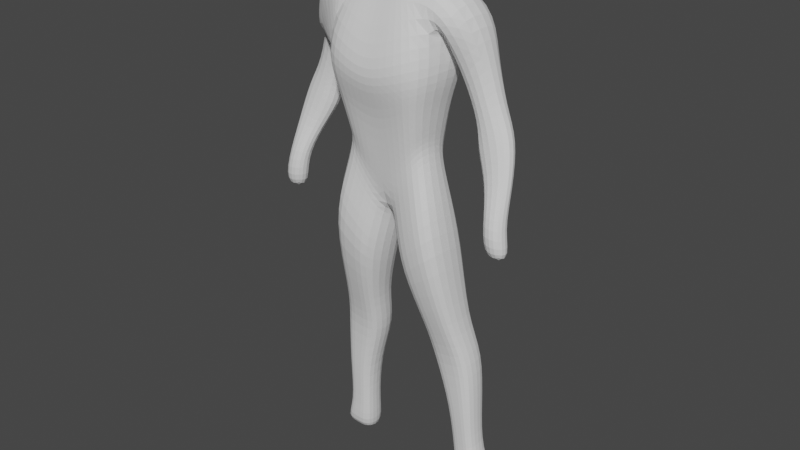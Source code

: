 # Source: HumanBase.blend  (saved by Blender 2.91.10; exported with 4.5.12 LTS)
import bpy
from mathutils import Matrix  # noqa: F401  (used for matrix-valued properties, if any)

bpy.ops.wm.read_factory_settings(use_empty=True)
scene = bpy.context.scene
scene.name = 'Scene'

# ---- collections
col_collection = bpy.data.collections.new('Collection'); scene.collection.children.link(col_collection)

# ---- world
world_world = bpy.data.worlds.new('World'); scene.world = world_world
world_world.use_nodes = True; world_world.node_tree.nodes.clear()
_N = world_world.node_tree.nodes; _L = world_world.node_tree.links
n0 = _N.new('ShaderNodeOutputWorld'); n0.name = 'World Output'; n0.location = (300, 300)
n1 = _N.new('ShaderNodeBackground'); n1.name = 'Background'; n1.location = (10, 300)
n1.inputs[0].default_value = (0.05088, 0.05088, 0.05088, 1.0)
_L.new(n1.outputs[0], n0.inputs[0])
n0.is_active_output = True
world_world.color = (0.05088, 0.05088, 0.05088)
world_world.use_sun_shadow = False
world_world.sun_shadow_jitter_overblur = 0.0

# ---- meshes
me_plane = bpy.data.meshes.new('Plane')
me_plane.from_pydata([(-0.2151, 0.3215, -0.07029), (0.0, -0.03089, -0.1231), (-0.1139, 1.18, -0.1253), (0.0, 1.174, -0.1253), (-0.348, -0.5702, -0.1407), (-0.1551, -0.5892, -0.1407), (-0.4164, -1.368, -0.189), (-0.2827, -1.387, -0.189), (-0.2873, 0.87, -0.1846), (0.0, 0.7593, -0.1385), (-0.4155, 1.027, -0.2044), (-0.3001, 0.8401, -0.1846), (-0.5249, 0.5792, -0.1443), (-0.4157, 0.442, -0.1177), (-0.648, 0.06552, 0.03038), (-0.5479, 0.08426, 0.03038), (-0.6877, -0.08108, 0.01519), (-0.5463, -0.08065, 0.01519), (-0.3251, -0.1282, -0.1231), (-0.07497, -0.3655, -0.1297), (-0.4116, -0.7725, -0.1978), (-0.1607, -0.8156, -0.1978), (-0.4141, -1.088, -0.189), (-0.2625, -1.073, -0.189), (-0.6082, 0.4466, -0.1177), (-0.415, 0.3649, -0.09495), (-0.6404, 0.2482, -0.02659), (-0.4971, 0.2283, -0.02659), (-0.4685, 0.8318, -0.1481), (-0.3307, 0.6581, -0.1367), (-0.3057, 0.7277, -0.1385), (0.0, 0.5816, -0.1187), (-0.4981, -1.589, -0.2418), (-0.288, -1.6, -0.2418), (-0.1108, 1.353, -0.1187), (0.0, 1.335, -0.1187), (-0.2151, 0.3673, 0.1245), (0.0, 0.006476, 0.115), (-0.1139, 1.187, 0.08862), (0.0, 1.181, 0.08862), (-0.348, -0.5922, 0.04466), (-0.1551, -0.6111, 0.04466), (-0.4164, -1.396, -0.06743), (-0.2827, -1.415, -0.06743), (-0.2873, 0.9101, 0.1798), (0.0, 0.7678, 0.2564), (-0.4155, 1.076, 0.1361), (-0.3001, 0.8912, 0.1666), (-0.5249, 0.6134, 0.01266), (-0.4157, 0.4914, 0.01646), (-0.648, 0.08071, 0.1418), (-0.5479, 0.09946, 0.1418), (-0.6877, -0.07729, 0.1266), (-0.5463, -0.07685, 0.1266), (-0.3251, -0.0886, 0.1941), (-0.07497, -0.3083, 0.1524), (-0.4116, -0.7747, -0.01908), (-0.1607, -0.8178, -0.01908), (-0.4141, -1.099, -0.03446), (-0.2625, -1.084, -0.03446), (-0.6082, 0.496, 0.01646), (-0.415, 0.3991, 0.03545), (-0.6404, 0.2824, 0.05444), (-0.4971, 0.2624, 0.05444), (-0.4685, 0.8356, 0.03165), (-0.3307, 0.6619, 0.01266), (-0.3057, 0.7252, 0.2051), (0.0, 0.6407, 0.2564), (-0.4981, -1.552, -0.05864), (-0.288, -1.563, -0.05864), (-0.1108, 1.274, 0.08862), (0.0, 1.255, 0.08862), (-0.1162, 0.1595, -0.1088), (-0.06153, 1.177, -0.1253), (-0.2593, -0.5789, -0.1407), (-0.3549, -1.376, -0.189), (-0.1552, 0.8191, -0.1634), (-0.2101, -0.2372, -0.1261), (-0.2963, -0.7923, -0.1978), (-0.3444, -1.081, -0.189), (-0.1652, 0.6606, -0.1294), (-0.4015, -1.594, -0.2418), (-0.05988, 1.344, -0.1187), (-0.1162, 0.2014, 0.1393), (-0.06153, 1.184, 0.08862), (-0.2593, -0.6009, 0.04466), (-0.3549, -1.405, -0.06743), (-0.1552, 0.8506, 0.2427), (-0.2101, -0.1896, 0.1749), (-0.2963, -0.7945, -0.01908), (-0.3444, -1.092, -0.03446), (-0.1652, 0.6923, 0.2564), (-0.4015, -1.557, -0.05864), (-0.05988, 1.265, 0.08862), (-0.2618, 0.5803, -0.1042), (0.0, 0.3881, -0.1008), (-0.2618, 0.5929, 0.1918), (0.0, 0.49, 0.1861), (-0.1438, 0.542, 0.2046), (-0.1438, 0.492, -0.1027), (-0.02822, -0.1568, -0.1256), (-0.2565, 0.1522, -0.09016), (-0.02822, -0.112, 0.1291), (-0.2565, 0.1957, 0.1507), (-0.1516, 0.05426, 0.1527), (-0.1516, 0.01018, -0.1153), (-0.2337, 0.4247, -0.08381), (-0.2337, 0.4572, 0.1514), (-0.1272, 0.292, -0.1064), (0.0, 0.1361, -0.1142), (0.0, 0.1992, 0.1434), (-0.1272, 0.3372, 0.1653)], [], [(76, 73, 3, 9), (77, 74, 4, 18), (79, 75, 6, 22), (80, 76, 9, 31), (8, 11, 10, 2), (29, 13, 12, 28), (27, 15, 14, 26), (15, 17, 16, 14), (105, 77, 18, 101), (74, 78, 20, 4), (78, 79, 22, 20), (13, 25, 24, 12), (25, 27, 26, 24), (11, 29, 28, 10), (99, 80, 31, 95), (75, 81, 32, 6), (73, 82, 35, 3), (87, 45, 39, 84), (88, 54, 40, 85), (90, 58, 42, 86), (91, 67, 45, 87), (44, 38, 46, 47), (65, 64, 48, 49), (63, 62, 50, 51), (51, 50, 52, 53), (104, 103, 54, 88), (85, 40, 56, 89), (89, 56, 58, 90), (49, 48, 60, 61), (61, 60, 62, 63), (47, 46, 64, 65), (98, 97, 67, 91), (86, 42, 68, 92), (84, 39, 71, 93), (24, 26, 62, 60), (17, 15, 51, 53), (34, 2, 38, 70), (15, 27, 63, 51), (101, 18, 54, 103), (5, 19, 55, 41), (10, 28, 64, 46), (106, 0, 36, 107), (2, 10, 46, 38), (13, 29, 65, 49), (4, 20, 56, 40), (11, 8, 44, 47), (23, 21, 57, 59), (8, 30, 66, 44), (28, 12, 48, 64), (20, 22, 58, 56), (29, 11, 47, 65), (18, 4, 40, 54), (7, 23, 59, 43), (81, 33, 69, 92), (100, 1, 37, 102), (26, 14, 50, 62), (6, 32, 68, 42), (12, 24, 60, 48), (25, 13, 49, 61), (33, 7, 43, 69), (22, 6, 42, 58), (27, 25, 61, 63), (16, 17, 53, 52), (82, 34, 70, 93), (21, 5, 41, 57), (14, 16, 52, 50), (35, 82, 93, 71), (32, 81, 92, 68), (38, 84, 93, 70), (43, 86, 92, 69), (96, 98, 91, 66), (57, 89, 90, 59), (41, 85, 89, 57), (102, 104, 88, 55), (66, 91, 87, 44), (59, 90, 86, 43), (55, 88, 85, 41), (44, 87, 84, 38), (2, 34, 82, 73), (7, 33, 81, 75), (94, 30, 80, 99), (21, 23, 79, 78), (5, 21, 78, 74), (100, 19, 77, 105), (30, 8, 76, 80), (23, 7, 75, 79), (19, 5, 74, 77), (8, 2, 73, 76), (106, 94, 99, 108), (107, 111, 98, 96), (30, 94, 96, 66), (111, 110, 97, 98), (108, 99, 95, 109), (1, 100, 105, 72), (37, 83, 104, 102), (19, 100, 102, 55), (0, 101, 103, 36), (83, 36, 103, 104), (72, 105, 101, 0), (72, 108, 109, 1), (83, 37, 110, 111), (36, 83, 111, 107), (0, 106, 108, 72), (94, 106, 107, 96)])
_uv = me_plane.uv_layers.new(name='UVMap')
_uv.uv.foreach_set('vector', [0.4597, 0.6896, 0.4597, 1.0, 1.0, 1.0, 1.0, 0.6896, 0.4597, 0.0, 0.4597, 0.0, 0.0, 0.0, 0.0, 0.0, 0.4597, 0.0, 0.4597, 0.0, 0.0, 0.0, 0.0, 0.0, 0.4597, 0.5669, 0.4597, 0.6896, 1.0, 0.6896, 1.0, 0.5669, 0.0, 0.6896, 0.0, 0.6896, 0.0, 1.0, 0.0, 1.0, 0.0, 0.6896, 0.0, 0.6896, 0.0, 1.0, 0.0, 1.0, 0.0, 0.6896, 0.0, 0.6896, 0.0, 1.0, 0.0, 1.0, 0.0, 0.6896, 0.0, 0.6896, 0.0, 1.0, 0.0, 1.0, 0.4597, 0.0, 0.4597, 0.0, 0.0, 0.0, 0.0, 0.0, 0.4597, 0.0, 0.4597, 0.0, 0.0, 0.0, 0.0, 0.0, 0.4597, 0.0, 0.4597, 0.0, 0.0, 0.0, 0.0, 0.0, 0.0, 0.6896, 0.0, 0.6896, 0.0, 1.0, 0.0, 1.0, 0.0, 0.6896, 0.0, 0.6896, 0.0, 1.0, 0.0, 1.0, 0.0, 0.6896, 0.0, 0.6896, 0.0, 1.0, 0.0, 1.0, 0.4597, 0.3709, 0.4597, 0.5669, 1.0, 0.5669, 1.0, 0.3709, 0.4597, 0.0, 0.4597, 0.0, 0.0, 0.0, 0.0, 0.0, 0.4597, 1.0, 0.4597, 1.0, 1.0, 1.0, 1.0, 1.0, 0.4597, 0.6896, 1.0, 0.6896, 1.0, 1.0, 0.4597, 1.0, 0.4597, 0.0, 0.0, 0.0, 0.0, 0.0, 0.4597, 0.0, 0.4597, 0.0, 0.0, 0.0, 0.0, 0.0, 0.4597, 0.0, 0.4597, 0.5669, 1.0, 0.5669, 1.0, 0.6896, 0.4597, 0.6896, 0.0, 0.6896, 0.0, 1.0, 0.0, 1.0, 0.0, 0.6896, 0.0, 0.6896, 0.0, 1.0, 0.0, 1.0, 0.0, 0.6896, 0.0, 0.6896, 0.0, 1.0, 0.0, 1.0, 0.0, 0.6896, 0.0, 0.6896, 0.0, 1.0, 0.0, 1.0, 0.0, 0.6896, 0.4597, 0.0, 0.0, 0.0, 0.0, 0.0, 0.4597, 0.0, 0.4597, 0.0, 0.0, 0.0, 0.0, 0.0, 0.4597, 0.0, 0.4597, 0.0, 0.0, 0.0, 0.0, 0.0, 0.4597, 0.0, 0.0, 0.6896, 0.0, 1.0, 0.0, 1.0, 0.0, 0.6896, 0.0, 0.6896, 0.0, 1.0, 0.0, 1.0, 0.0, 0.6896, 0.0, 0.6896, 0.0, 1.0, 0.0, 1.0, 0.0, 0.6896, 0.4597, 0.3709, 1.0, 0.3709, 1.0, 0.5669, 0.4597, 0.5669, 0.4597, 0.0, 0.0, 0.0, 0.0, 0.0, 0.4597, 0.0, 0.4597, 1.0, 1.0, 1.0, 1.0, 1.0, 0.4597, 1.0, 0.0, 1.0, 0.0, 1.0, 0.0, 1.0, 0.0, 1.0, 0.0, 0.6896, 0.0, 0.6896, 0.0, 0.6896, 0.0, 0.6896, 0.0, 1.0, 0.0, 1.0, 0.0, 1.0, 0.0, 1.0, 0.0, 0.6896, 0.0, 0.6896, 0.0, 0.6896, 0.0, 0.6896, 0.0, 0.0, 0.0, 0.0, 0.0, 0.0, 0.0, 0.0, 1.0, 0.0, 1.0, 0.0, 1.0, 0.0, 1.0, 0.0, 0.0, 1.0, 0.0, 1.0, 0.0, 1.0, 0.0, 1.0, 0.0, 0.1478, 0.0, 0.0, 0.0, 0.0, 0.0, 0.1478, 0.0, 1.0, 0.0, 1.0, 0.0, 1.0, 0.0, 1.0, 0.0, 0.6896, 0.0, 0.6896, 0.0, 0.6896, 0.0, 0.6896, 0.0, 0.0, 0.0, 0.0, 0.0, 0.0, 0.0, 0.0, 0.0, 0.6896, 0.0, 0.6896, 0.0, 0.6896, 0.0, 0.6896, 1.0, 0.0, 1.0, 0.0, 1.0, 0.0, 1.0, 0.0, 0.0, 0.6896, 0.0, 0.5669, 0.0, 0.5669, 0.0, 0.6896, 0.0, 1.0, 0.0, 1.0, 0.0, 1.0, 0.0, 1.0, 0.0, 0.0, 0.0, 0.0, 0.0, 0.0, 0.0, 0.0, 0.0, 0.6896, 0.0, 0.6896, 0.0, 0.6896, 0.0, 0.6896, 0.0, 0.0, 0.0, 0.0, 0.0, 0.0, 0.0, 0.0, 1.0, 0.0, 1.0, 0.0, 1.0, 0.0, 1.0, 0.0, 0.4597, 0.0, 1.0, 0.0, 1.0, 0.0, 0.4597, 0.0, 1.0, 0.0, 1.0, 0.0, 1.0, 0.0, 1.0, 0.0, 0.0, 1.0, 0.0, 1.0, 0.0, 1.0, 0.0, 1.0, 0.0, 0.0, 0.0, 0.0, 0.0, 0.0, 0.0, 0.0, 0.0, 1.0, 0.0, 1.0, 0.0, 1.0, 0.0, 1.0, 0.0, 0.6896, 0.0, 0.6896, 0.0, 0.6896, 0.0, 0.6896, 1.0, 0.0, 1.0, 0.0, 1.0, 0.0, 1.0, 0.0, 0.0, 0.0, 0.0, 0.0, 0.0, 0.0, 0.0, 0.0, 0.0, 0.6896, 0.0, 0.6896, 0.0, 0.6896, 0.0, 0.6896, 0.0, 1.0, 0.0, 0.6896, 0.0, 0.6896, 0.0, 1.0, 0.4597, 1.0, 0.0, 1.0, 0.0, 1.0, 0.4597, 1.0, 1.0, 0.0, 1.0, 0.0, 1.0, 0.0, 1.0, 0.0, 0.0, 1.0, 0.0, 1.0, 0.0, 1.0, 0.0, 1.0, 1.0, 1.0, 0.4597, 1.0, 0.4597, 1.0, 1.0, 1.0, 0.0, 0.0, 0.4597, 0.0, 0.4597, 0.0, 0.0, 0.0, 0.0, 1.0, 0.4597, 1.0, 0.4597, 1.0, 0.0, 1.0, 1.0, 0.0, 0.4597, 0.0, 0.4597, 0.0, 1.0, 0.0, 0.0, 0.3709, 0.4597, 0.3709, 0.4597, 0.5669, 0.0, 0.5669, 1.0, 0.0, 0.4597, 0.0, 0.4597, 0.0, 1.0, 0.0, 1.0, 0.0, 0.4597, 0.0, 0.4597, 0.0, 1.0, 0.0, 1.0, 0.0, 0.4597, 0.0, 0.4597, 0.0, 1.0, 0.0, 0.0, 0.5669, 0.4597, 0.5669, 0.4597, 0.6896, 0.0, 0.6896, 1.0, 0.0, 0.4597, 0.0, 0.4597, 0.0, 1.0, 0.0, 1.0, 0.0, 0.4597, 0.0, 0.4597, 0.0, 1.0, 0.0, 0.0, 0.6896, 0.4597, 0.6896, 0.4597, 1.0, 0.0, 1.0, 0.0, 1.0, 0.0, 1.0, 0.4597, 1.0, 0.4597, 1.0, 1.0, 0.0, 1.0, 0.0, 0.4597, 0.0, 0.4597, 0.0, 0.0, 0.3709, 0.0, 0.5669, 0.4597, 0.5669, 0.4597, 0.3709, 1.0, 0.0, 1.0, 0.0, 0.4597, 0.0, 0.4597, 0.0, 1.0, 0.0, 1.0, 0.0, 0.4597, 0.0, 0.4597, 0.0, 1.0, 0.0, 1.0, 0.0, 0.4597, 0.0, 0.4597, 0.0, 0.0, 0.5669, 0.0, 0.6896, 0.4597, 0.6896, 0.4597, 0.5669, 1.0, 0.0, 1.0, 0.0, 0.4597, 0.0, 0.4597, 0.0, 1.0, 0.0, 1.0, 0.0, 0.4597, 0.0, 0.4597, 0.0, 0.0, 0.6896, 0.0, 1.0, 0.4597, 1.0, 0.4597, 0.6896, 0.0, 0.1478, 0.0, 0.3709, 0.4597, 0.3709, 0.4597, 0.1478, 0.0, 0.1478, 0.4597, 0.1478, 0.4597, 0.3709, 0.0, 0.3709, 0.0, 0.5669, 0.0, 0.3709, 0.0, 0.3709, 0.0, 0.5669, 0.4597, 0.1478, 1.0, 0.1478, 1.0, 0.3709, 0.4597, 0.3709, 0.4597, 0.1478, 0.4597, 0.3709, 1.0, 0.3709, 1.0, 0.1478, 1.0, 0.0, 1.0, 0.0, 0.4597, 0.0, 0.4597, 0.0, 1.0, 0.0, 0.4597, 0.0, 0.4597, 0.0, 1.0, 0.0, 1.0, 0.0, 1.0, 0.0, 1.0, 0.0, 1.0, 0.0, 0.0, 0.0, 0.0, 0.0, 0.0, 0.0, 0.0, 0.0, 0.4597, 0.0, 0.0, 0.0, 0.0, 0.0, 0.4597, 0.0, 0.4597, 0.0, 0.4597, 0.0, 0.0, 0.0, 0.0, 0.0, 0.4597, 0.0, 0.4597, 0.1478, 1.0, 0.1478, 1.0, 0.0, 0.4597, 0.0, 1.0, 0.0, 1.0, 0.1478, 0.4597, 0.1478, 0.0, 0.0, 0.4597, 0.0, 0.4597, 0.1478, 0.0, 0.1478, 0.0, 0.0, 0.0, 0.1478, 0.4597, 0.1478, 0.4597, 0.0, 0.0, 0.3709, 0.0, 0.1478, 0.0, 0.1478, 0.0, 0.3709])
_ca = me_plane.color_attributes.new('Col', 'BYTE_COLOR', 'CORNER')
_ca.data.foreach_set('color', [1.0, 1.0, 1.0, 1.0, 1.0, 1.0, 1.0, 1.0, 1.0, 1.0, 1.0, 1.0, 1.0, 1.0, 1.0, 1.0, 1.0, 1.0, 1.0, 1.0, 1.0, 1.0, 1.0, 1.0, 1.0, 1.0, 1.0, 1.0, 1.0, 1.0, 1.0, 1.0, 1.0, 1.0, 1.0, 1.0, 1.0, 1.0, 1.0, 1.0, 1.0, 1.0, 1.0, 1.0, 1.0, 1.0, 1.0, 1.0, 1.0, 1.0, 1.0, 1.0, 1.0, 1.0, 1.0, 1.0, 1.0, 1.0, 1.0, 1.0, 1.0, 1.0, 1.0, 1.0, 1.0, 1.0, 1.0, 1.0, 1.0, 1.0, 1.0, 1.0, 1.0, 1.0, 1.0, 1.0, 1.0, 1.0, 1.0, 1.0, 1.0, 1.0, 1.0, 1.0, 1.0, 1.0, 1.0, 1.0, 1.0, 1.0, 1.0, 1.0, 1.0, 1.0, 1.0, 1.0, 1.0, 1.0, 1.0, 1.0, 1.0, 1.0, 1.0, 1.0, 1.0, 1.0, 1.0, 1.0, 1.0, 1.0, 1.0, 1.0, 1.0, 1.0, 1.0, 1.0, 1.0, 1.0, 1.0, 1.0, 1.0, 1.0, 1.0, 1.0, 1.0, 1.0, 1.0, 1.0, 1.0, 1.0, 1.0, 1.0, 1.0, 1.0, 1.0, 1.0, 1.0, 1.0, 1.0, 1.0, 1.0, 1.0, 1.0, 1.0, 1.0, 1.0, 1.0, 1.0, 1.0, 1.0, 1.0, 1.0, 1.0, 1.0, 1.0, 1.0, 1.0, 1.0, 1.0, 1.0, 1.0, 1.0, 1.0, 1.0, 1.0, 1.0, 1.0, 1.0, 1.0, 1.0, 1.0, 1.0, 1.0, 1.0, 1.0, 1.0, 1.0, 1.0, 1.0, 1.0, 1.0, 1.0, 1.0, 1.0, 1.0, 1.0, 1.0, 1.0, 1.0, 1.0, 1.0, 1.0, 1.0, 1.0, 1.0, 1.0, 1.0, 1.0, 1.0, 1.0, 1.0, 1.0, 1.0, 1.0, 1.0, 1.0, 1.0, 1.0, 1.0, 1.0, 1.0, 1.0, 1.0, 1.0, 1.0, 1.0, 1.0, 1.0, 1.0, 1.0, 1.0, 1.0, 1.0, 1.0, 1.0, 1.0, 1.0, 1.0, 1.0, 1.0, 1.0, 1.0, 1.0, 1.0, 1.0, 1.0, 1.0, 1.0, 1.0, 1.0, 1.0, 1.0, 1.0, 1.0, 1.0, 1.0, 1.0, 1.0, 1.0, 1.0, 1.0, 1.0, 1.0, 1.0, 1.0, 1.0, 1.0, 1.0, 1.0, 1.0, 1.0, 1.0, 1.0, 1.0, 1.0, 1.0, 1.0, 1.0, 1.0, 1.0, 1.0, 1.0, 1.0, 1.0, 1.0, 1.0, 1.0, 1.0, 1.0, 1.0, 1.0, 1.0, 1.0, 1.0, 1.0, 1.0, 1.0, 1.0, 1.0, 1.0, 1.0, 1.0, 1.0, 1.0, 1.0, 1.0, 1.0, 1.0, 1.0, 1.0, 1.0, 1.0, 1.0, 1.0, 1.0, 1.0, 1.0, 1.0, 1.0, 1.0, 1.0, 1.0, 1.0, 1.0, 1.0, 1.0, 1.0, 1.0, 1.0, 1.0, 1.0, 1.0, 1.0, 1.0, 1.0, 1.0, 1.0, 1.0, 1.0, 1.0, 1.0, 1.0, 1.0, 1.0, 1.0, 1.0, 1.0, 1.0, 1.0, 1.0, 1.0, 1.0, 1.0, 1.0, 1.0, 1.0, 1.0, 1.0, 1.0, 1.0, 1.0, 1.0, 1.0, 1.0, 1.0, 1.0, 1.0, 1.0, 1.0, 1.0, 1.0, 1.0, 1.0, 1.0, 1.0, 1.0, 1.0, 1.0, 1.0, 1.0, 1.0, 1.0, 1.0, 1.0, 1.0, 1.0, 1.0, 1.0, 1.0, 1.0, 1.0, 1.0, 1.0, 1.0, 1.0, 1.0, 1.0, 1.0, 1.0, 1.0, 1.0, 1.0, 1.0, 1.0, 1.0, 1.0, 1.0, 1.0, 1.0, 1.0, 1.0, 1.0, 1.0, 1.0, 1.0, 1.0, 1.0, 1.0, 1.0, 1.0, 1.0, 1.0, 1.0, 1.0, 1.0, 1.0, 1.0, 1.0, 1.0, 1.0, 1.0, 1.0, 1.0, 1.0, 1.0, 1.0, 1.0, 1.0, 1.0, 1.0, 1.0, 1.0, 1.0, 1.0, 1.0, 1.0, 1.0, 1.0, 1.0, 1.0, 1.0, 1.0, 1.0, 1.0, 1.0, 1.0, 1.0, 1.0, 1.0, 1.0, 1.0, 1.0, 1.0, 1.0, 1.0, 1.0, 1.0, 1.0, 1.0, 1.0, 1.0, 1.0, 1.0, 1.0, 1.0, 1.0, 1.0, 1.0, 1.0, 1.0, 1.0, 1.0, 1.0, 1.0, 1.0, 1.0, 1.0, 1.0, 1.0, 1.0, 1.0, 1.0, 1.0, 1.0, 1.0, 1.0, 1.0, 1.0, 1.0, 1.0, 1.0, 1.0, 1.0, 1.0, 1.0, 1.0, 1.0, 1.0, 1.0, 1.0, 1.0, 1.0, 1.0, 1.0, 1.0, 1.0, 1.0, 1.0, 1.0, 1.0, 1.0, 1.0, 1.0, 1.0, 1.0, 1.0, 1.0, 1.0, 1.0, 1.0, 1.0, 1.0, 1.0, 1.0, 1.0, 1.0, 1.0, 1.0, 1.0, 1.0, 1.0, 1.0, 1.0, 1.0, 1.0, 1.0, 1.0, 1.0, 1.0, 1.0, 1.0, 1.0, 1.0, 1.0, 1.0, 1.0, 1.0, 1.0, 1.0, 1.0, 1.0, 1.0, 1.0, 1.0, 1.0, 1.0, 1.0, 1.0, 1.0, 1.0, 1.0, 1.0, 1.0, 1.0, 1.0, 1.0, 1.0, 1.0, 1.0, 1.0, 1.0, 1.0, 1.0, 1.0, 1.0, 1.0, 1.0, 1.0, 1.0, 1.0, 1.0, 1.0, 1.0, 1.0, 1.0, 1.0, 1.0, 1.0, 1.0, 1.0, 1.0, 1.0, 1.0, 1.0, 1.0, 1.0, 1.0, 1.0, 1.0, 1.0, 1.0, 1.0, 1.0, 1.0, 1.0, 1.0, 1.0, 1.0, 1.0, 1.0, 1.0, 1.0, 1.0, 1.0, 1.0, 1.0, 1.0, 1.0, 1.0, 1.0, 1.0, 1.0, 1.0, 1.0, 1.0, 1.0, 1.0, 1.0, 1.0, 1.0, 1.0, 1.0, 1.0, 1.0, 1.0, 1.0, 1.0, 1.0, 1.0, 1.0, 1.0, 1.0, 1.0, 1.0, 1.0, 1.0, 1.0, 1.0, 1.0, 1.0, 1.0, 1.0, 1.0, 1.0, 1.0, 1.0, 1.0, 1.0, 1.0, 1.0, 1.0, 1.0, 1.0, 1.0, 1.0, 1.0, 1.0, 1.0, 1.0, 1.0, 1.0, 1.0, 1.0, 1.0, 1.0, 1.0, 1.0, 1.0, 1.0, 1.0, 1.0, 1.0, 1.0, 1.0, 1.0, 1.0, 1.0, 1.0, 1.0, 1.0, 1.0, 1.0, 1.0, 1.0, 1.0, 1.0, 1.0, 1.0, 1.0, 1.0, 1.0, 1.0, 1.0, 1.0, 1.0, 1.0, 1.0, 1.0, 1.0, 1.0, 1.0, 1.0, 1.0, 1.0, 1.0, 1.0, 1.0, 1.0, 1.0, 1.0, 1.0, 1.0, 1.0, 1.0, 1.0, 1.0, 1.0, 1.0, 1.0, 1.0, 1.0, 1.0, 1.0, 1.0, 1.0, 1.0, 1.0, 1.0, 1.0, 1.0, 1.0, 1.0, 1.0, 1.0, 1.0, 1.0, 1.0, 1.0, 1.0, 1.0, 1.0, 1.0, 1.0, 1.0, 1.0, 1.0, 1.0, 1.0, 1.0, 1.0, 1.0, 1.0, 1.0, 1.0, 1.0, 1.0, 1.0, 1.0, 1.0, 1.0, 1.0, 1.0, 1.0, 1.0, 1.0, 1.0, 1.0, 1.0, 1.0, 1.0, 1.0, 1.0, 1.0, 1.0, 1.0, 1.0, 1.0, 1.0, 1.0, 1.0, 1.0, 1.0, 1.0, 1.0, 1.0, 1.0, 1.0, 1.0, 1.0, 1.0, 1.0, 1.0, 1.0, 1.0, 1.0, 1.0, 1.0, 1.0, 1.0, 1.0, 1.0, 1.0, 1.0, 1.0, 1.0, 1.0, 1.0, 1.0, 1.0, 1.0, 1.0, 1.0, 1.0, 1.0, 1.0, 1.0, 1.0, 1.0, 1.0, 1.0, 1.0, 1.0, 1.0, 1.0, 1.0, 1.0, 1.0, 1.0, 1.0, 1.0, 1.0, 1.0, 1.0, 1.0, 1.0, 1.0, 1.0, 1.0, 1.0, 1.0, 1.0, 1.0, 1.0, 1.0, 1.0, 1.0, 1.0, 1.0, 1.0, 1.0, 1.0, 1.0, 1.0, 1.0, 1.0, 1.0, 1.0, 1.0, 1.0, 1.0, 1.0, 1.0, 1.0, 1.0, 1.0, 1.0, 1.0, 1.0, 1.0, 1.0, 1.0, 1.0, 1.0, 1.0, 1.0, 1.0, 1.0, 1.0, 1.0, 1.0, 1.0, 1.0, 1.0, 1.0, 1.0, 1.0, 1.0, 1.0, 1.0, 1.0, 1.0, 1.0, 1.0, 1.0, 1.0, 1.0, 1.0, 1.0, 1.0, 1.0, 1.0, 1.0, 1.0, 1.0, 1.0, 1.0, 1.0, 1.0, 1.0, 1.0, 1.0, 1.0, 1.0, 1.0, 1.0, 1.0, 1.0, 1.0, 1.0, 1.0, 1.0, 1.0, 1.0, 1.0, 1.0, 1.0, 1.0, 1.0, 1.0, 1.0, 1.0, 1.0, 1.0, 1.0, 1.0, 1.0, 1.0, 1.0, 1.0, 1.0, 1.0, 1.0, 1.0, 1.0, 1.0, 1.0, 1.0, 1.0, 1.0, 1.0, 1.0, 1.0, 1.0, 1.0, 1.0, 1.0, 1.0, 1.0, 1.0, 1.0, 1.0, 1.0, 1.0, 1.0, 1.0, 1.0, 1.0, 1.0, 1.0, 1.0, 1.0, 1.0, 1.0, 1.0, 1.0, 1.0, 1.0, 1.0, 1.0, 1.0, 1.0, 1.0, 1.0, 1.0, 1.0, 1.0, 1.0, 1.0, 1.0, 1.0, 1.0, 1.0, 1.0, 1.0, 1.0, 1.0, 1.0, 1.0, 1.0, 1.0, 1.0, 1.0, 1.0, 1.0, 1.0, 1.0, 1.0, 1.0, 1.0, 1.0, 1.0, 1.0, 1.0, 1.0, 1.0, 1.0, 1.0, 1.0, 1.0, 1.0, 1.0, 1.0, 1.0, 1.0, 1.0, 1.0, 1.0, 1.0, 1.0, 1.0, 1.0, 1.0, 1.0, 1.0, 1.0, 1.0, 1.0, 1.0, 1.0, 1.0, 1.0, 1.0, 1.0, 1.0, 1.0, 1.0, 1.0, 1.0, 1.0, 1.0, 1.0, 1.0, 1.0, 1.0, 1.0, 1.0, 1.0, 1.0, 1.0, 1.0, 1.0, 1.0, 1.0, 1.0, 1.0, 1.0, 1.0, 1.0, 1.0, 1.0, 1.0, 1.0, 1.0, 1.0, 1.0, 1.0, 1.0, 1.0, 1.0, 1.0, 1.0, 1.0, 1.0, 1.0, 1.0, 1.0, 1.0, 1.0, 1.0, 1.0, 1.0, 1.0, 1.0, 1.0, 1.0, 1.0, 1.0, 1.0, 1.0, 1.0, 1.0, 1.0, 1.0, 1.0, 1.0, 1.0, 1.0, 1.0, 1.0, 1.0, 1.0, 1.0, 1.0, 1.0, 1.0, 1.0, 1.0, 1.0, 1.0, 1.0, 1.0, 1.0, 1.0, 1.0, 1.0, 1.0, 1.0, 1.0, 1.0, 1.0, 1.0, 1.0, 1.0, 1.0, 1.0, 1.0, 1.0, 1.0, 1.0, 1.0, 1.0, 1.0, 1.0, 1.0, 1.0, 1.0, 1.0, 1.0, 1.0, 1.0, 1.0, 1.0, 1.0, 1.0, 1.0, 1.0, 1.0, 1.0, 1.0, 1.0, 1.0, 1.0, 1.0, 1.0, 1.0, 1.0, 1.0, 1.0, 1.0, 1.0, 1.0, 1.0, 1.0, 1.0, 1.0, 1.0, 1.0, 1.0, 1.0, 1.0, 1.0, 1.0, 1.0, 1.0, 1.0, 1.0, 1.0, 1.0, 1.0, 1.0, 1.0, 1.0, 1.0, 1.0, 1.0, 1.0, 1.0, 1.0, 1.0, 1.0, 1.0, 1.0, 1.0, 1.0, 1.0, 1.0, 1.0, 1.0, 1.0, 1.0, 1.0, 1.0, 1.0, 1.0, 1.0, 1.0, 1.0, 1.0, 1.0, 1.0, 1.0, 1.0, 1.0, 1.0, 1.0, 1.0, 1.0, 1.0, 1.0, 1.0, 1.0, 1.0, 1.0, 1.0, 1.0, 1.0, 1.0, 1.0, 1.0, 1.0, 1.0, 1.0, 1.0, 1.0, 1.0, 1.0, 1.0, 1.0, 1.0, 1.0, 1.0, 1.0, 1.0, 1.0, 1.0, 1.0, 1.0, 1.0, 1.0, 1.0, 1.0, 1.0, 1.0, 1.0, 1.0, 1.0, 1.0, 1.0, 1.0, 1.0, 1.0, 1.0, 1.0, 1.0, 1.0, 1.0, 1.0, 1.0, 1.0, 1.0, 1.0, 1.0, 1.0, 1.0, 1.0, 1.0, 1.0, 1.0, 1.0, 1.0, 1.0, 1.0, 1.0, 1.0, 1.0, 1.0, 1.0, 1.0, 1.0, 1.0, 1.0, 1.0, 1.0, 1.0, 1.0, 1.0, 1.0, 1.0, 1.0, 1.0, 1.0, 1.0, 1.0, 1.0, 1.0, 1.0, 1.0, 1.0, 1.0, 1.0, 1.0, 1.0, 1.0, 1.0, 1.0, 1.0, 1.0, 1.0, 1.0, 1.0, 1.0, 1.0, 1.0, 1.0, 1.0, 1.0, 1.0, 1.0, 1.0, 1.0, 1.0, 1.0, 1.0, 1.0, 1.0, 1.0, 1.0, 1.0, 1.0, 1.0, 1.0, 1.0, 1.0, 1.0, 1.0, 1.0, 1.0, 1.0, 1.0, 1.0, 1.0, 1.0, 1.0, 1.0, 1.0, 1.0, 1.0, 1.0, 1.0, 1.0, 1.0, 1.0, 1.0, 1.0, 1.0, 1.0, 1.0, 1.0, 1.0, 1.0, 1.0, 1.0, 1.0, 1.0, 1.0, 1.0, 1.0, 1.0, 1.0, 1.0, 1.0, 1.0, 1.0, 1.0, 1.0, 1.0, 1.0, 1.0, 1.0, 1.0, 1.0, 1.0, 1.0, 1.0, 1.0, 1.0, 1.0, 1.0, 1.0, 1.0, 1.0, 1.0, 1.0, 1.0, 1.0, 1.0, 1.0, 1.0, 1.0, 1.0, 1.0, 1.0, 1.0, 1.0, 1.0, 1.0, 1.0, 1.0, 1.0, 1.0, 1.0, 1.0, 1.0, 1.0, 1.0, 1.0, 1.0, 1.0, 1.0, 1.0, 1.0, 1.0, 1.0, 1.0, 1.0, 1.0, 1.0, 1.0, 1.0, 1.0, 1.0, 1.0, 1.0, 1.0, 1.0, 1.0, 1.0, 1.0, 1.0, 1.0, 1.0, 1.0, 1.0, 1.0, 1.0, 1.0, 1.0, 1.0, 1.0, 1.0, 1.0, 1.0, 1.0, 1.0, 1.0, 1.0, 1.0, 1.0, 1.0, 1.0, 1.0, 1.0, 1.0, 1.0, 1.0, 1.0, 1.0, 1.0, 1.0, 1.0, 1.0, 1.0, 1.0, 1.0, 1.0, 1.0, 1.0, 1.0, 1.0, 1.0, 1.0, 1.0, 1.0, 1.0, 1.0, 1.0, 1.0, 1.0, 1.0, 1.0, 1.0, 1.0, 1.0, 1.0, 1.0, 1.0, 1.0, 1.0, 1.0, 1.0, 1.0, 1.0, 1.0, 1.0, 1.0, 1.0, 1.0, 1.0, 1.0, 1.0, 1.0, 1.0, 1.0, 1.0, 1.0, 1.0, 1.0, 1.0, 1.0, 1.0, 1.0, 1.0, 1.0, 1.0, 1.0, 1.0, 1.0, 1.0, 1.0, 1.0, 1.0, 1.0, 1.0, 1.0, 1.0, 1.0, 1.0, 1.0, 1.0, 1.0, 1.0, 1.0, 1.0, 1.0, 1.0, 1.0, 1.0, 1.0, 1.0, 1.0, 1.0, 1.0, 1.0, 1.0, 1.0, 1.0, 1.0, 1.0, 1.0, 1.0, 1.0, 1.0, 1.0, 1.0, 1.0, 1.0, 1.0, 1.0, 1.0, 1.0, 1.0, 1.0, 1.0, 1.0, 1.0, 1.0, 1.0, 1.0, 1.0, 1.0, 1.0, 1.0, 1.0, 1.0, 1.0, 1.0, 1.0, 1.0, 1.0, 1.0, 1.0, 1.0, 1.0, 1.0, 1.0, 1.0, 1.0, 1.0, 1.0, 1.0, 1.0, 1.0, 1.0, 1.0, 1.0, 1.0, 1.0, 1.0, 1.0, 1.0, 1.0, 1.0, 1.0, 1.0, 1.0, 1.0, 1.0, 1.0, 1.0, 1.0, 1.0, 1.0, 1.0, 1.0, 1.0, 1.0, 1.0, 1.0, 1.0, 1.0, 1.0, 1.0, 1.0, 1.0])
me_plane.use_remesh_fix_poles = True
me_plane.use_remesh_preserve_attributes = False
me_plane.use_mirror_vertex_groups = False
me_plane.update()
me_icosphere = bpy.data.meshes.new('Icosphere')
me_icosphere.from_pydata([(-0.2437, -0.7009, -1.502), (-0.8019, -1.032, -1.299), (-1.147, -0.1221, -1.234), (-0.9367, 0.7598, -1.396), (-0.2437, 0.4139, -1.562), (0.2764, -0.8506, 0.4472), (-0.7236, -0.5257, 0.4472), (-0.7236, 0.5257, 0.4472), (0.2764, 0.8506, 0.4472), (0.8944, 0.0, 0.4472), (0.0, 0.0, 1.0), (-0.5177, -0.9978, -1.439), (-0.1896, -0.1478, -1.593), (-1.049, -0.6577, -1.281), (-1.15, 0.4018, -1.293), (-0.3712, 0.7248, -1.621), (0.9511, -0.309, 0.0), (0.9511, 0.309, 0.0), (0.0, -1.0, 0.0), (0.5878, -0.809, 0.0), (-0.9511, -0.309, 0.0), (-0.5878, -0.809, 0.0), (-0.5878, 0.809, 0.0), (-0.9511, 0.309, 0.0), (0.5878, 0.809, 0.0), (0.0, 1.0, 0.0), (0.6882, -0.5, 0.5257), (-0.2629, -0.809, 0.5257), (-0.8506, 0.0, 0.5257), (-0.2629, 0.809, 0.5257), (0.6882, 0.5, 0.5257), (0.1625, -0.5, 0.8507), (0.5257, 0.0, 0.8507), (-0.4253, -0.309, 0.8507), (-0.4253, 0.309, 0.8507), (0.1625, 0.5, 0.8507)], [], [(0, 12, 16), (1, 11, 18), (2, 13, 20), (3, 14, 22), (4, 15, 24), (0, 16, 19), (1, 18, 21), (2, 20, 23), (3, 22, 25), (4, 24, 17), (5, 26, 31), (6, 27, 33), (7, 28, 34), (8, 29, 35), (9, 30, 32), (32, 35, 10), (32, 30, 35), (30, 8, 35), (35, 34, 10), (35, 29, 34), (29, 7, 34), (34, 33, 10), (34, 28, 33), (28, 6, 33), (33, 31, 10), (33, 27, 31), (27, 5, 31), (31, 32, 10), (31, 26, 32), (26, 9, 32), (17, 30, 9), (17, 24, 30), (24, 8, 30), (25, 29, 8), (25, 22, 29), (22, 7, 29), (23, 28, 7), (23, 20, 28), (20, 6, 28), (21, 27, 6), (21, 18, 27), (18, 5, 27), (19, 26, 5), (19, 16, 26), (16, 9, 26), (24, 25, 8), (24, 15, 25), (15, 3, 25), (22, 23, 7), (22, 14, 23), (14, 2, 23), (20, 21, 6), (20, 13, 21), (13, 1, 21), (18, 19, 5), (18, 11, 19), (11, 0, 19), (16, 17, 9), (16, 12, 17), (12, 4, 17)])
_uv = me_icosphere.uv_layers.new(name='UVMap')
_uv.uv.foreach_set('vector', [0.7273, 0.1575, 0.6364, 0.1575, 0.6818, 0.2362, 0.9091, 0.1575, 0.8182, 0.1575, 0.8636, 0.2362, 0.1818, 0.1575, 0.09091, 0.1575, 0.1364, 0.2362, 0.3636, 0.1575, 0.2727, 0.1575, 0.3182, 0.2362, 0.5455, 0.1575, 0.4545, 0.1575, 0.5, 0.2362, 0.7273, 0.1575, 0.6818, 0.2362, 0.7727, 0.2362, 0.9091, 0.1575, 0.8636, 0.2362, 0.9545, 0.2362, 0.1818, 0.1575, 0.1364, 0.2362, 0.2273, 0.2362, 0.3636, 0.1575, 0.3182, 0.2362, 0.4091, 0.2362, 0.5455, 0.1575, 0.5, 0.2362, 0.5909, 0.2362, 0.8182, 0.3149, 0.7273, 0.3149, 0.7727, 0.3937, 1.0, 0.3149, 0.9091, 0.3149, 0.9545, 0.3937, 0.2727, 0.3149, 0.1818, 0.3149, 0.2273, 0.3937, 0.4545, 0.3149, 0.3636, 0.3149, 0.4091, 0.3937, 0.6364, 0.3149, 0.5455, 0.3149, 0.5909, 0.3937, 0.5909, 0.3937, 0.5, 0.3937, 0.5455, 0.4724, 0.5909, 0.3937, 0.5455, 0.3149, 0.5, 0.3937, 0.5455, 0.3149, 0.4545, 0.3149, 0.5, 0.3937, 0.4091, 0.3937, 0.3182, 0.3937, 0.3636, 0.4724, 0.4091, 0.3937, 0.3636, 0.3149, 0.3182, 0.3937, 0.3636, 0.3149, 0.2727, 0.3149, 0.3182, 0.3937, 0.2273, 0.3937, 0.1364, 0.3937, 0.1818, 0.4724, 0.2273, 0.3937, 0.1818, 0.3149, 0.1364, 0.3937, 0.1818, 0.3149, 0.09091, 0.3149, 0.1364, 0.3937, 0.9545, 0.3937, 0.8636, 0.3937, 0.9091, 0.4724, 0.9545, 0.3937, 0.9091, 0.3149, 0.8636, 0.3937, 0.9091, 0.3149, 0.8182, 0.3149, 0.8636, 0.3937, 0.7727, 0.3937, 0.6818, 0.3937, 0.7273, 0.4724, 0.7727, 0.3937, 0.7273, 0.3149, 0.6818, 0.3937, 0.7273, 0.3149, 0.6364, 0.3149, 0.6818, 0.3937, 0.5909, 0.2362, 0.5455, 0.3149, 0.6364, 0.3149, 0.5909, 0.2362, 0.5, 0.2362, 0.5455, 0.3149, 0.5, 0.2362, 0.4545, 0.3149, 0.5455, 0.3149, 0.4091, 0.2362, 0.3636, 0.3149, 0.4545, 0.3149, 0.4091, 0.2362, 0.3182, 0.2362, 0.3636, 0.3149, 0.3182, 0.2362, 0.2727, 0.3149, 0.3636, 0.3149, 0.2273, 0.2362, 0.1818, 0.3149, 0.2727, 0.3149, 0.2273, 0.2362, 0.1364, 0.2362, 0.1818, 0.3149, 0.1364, 0.2362, 0.09091, 0.3149, 0.1818, 0.3149, 0.9545, 0.2362, 0.9091, 0.3149, 1.0, 0.3149, 0.9545, 0.2362, 0.8636, 0.2362, 0.9091, 0.3149, 0.8636, 0.2362, 0.8182, 0.3149, 0.9091, 0.3149, 0.7727, 0.2362, 0.7273, 0.3149, 0.8182, 0.3149, 0.7727, 0.2362, 0.6818, 0.2362, 0.7273, 0.3149, 0.6818, 0.2362, 0.6364, 0.3149, 0.7273, 0.3149, 0.5, 0.2362, 0.4091, 0.2362, 0.4545, 0.3149, 0.5, 0.2362, 0.4545, 0.1575, 0.4091, 0.2362, 0.4545, 0.1575, 0.3636, 0.1575, 0.4091, 0.2362, 0.3182, 0.2362, 0.2273, 0.2362, 0.2727, 0.3149, 0.3182, 0.2362, 0.2727, 0.1575, 0.2273, 0.2362, 0.2727, 0.1575, 0.1818, 0.1575, 0.2273, 0.2362, 0.1364, 0.2362, 0.04545, 0.2362, 0.09091, 0.3149, 0.1364, 0.2362, 0.09091, 0.1575, 0.04545, 0.2362, 0.09091, 0.1575, 0.0, 0.1575, 0.04545, 0.2362, 0.8636, 0.2362, 0.7727, 0.2362, 0.8182, 0.3149, 0.8636, 0.2362, 0.8182, 0.1575, 0.7727, 0.2362, 0.8182, 0.1575, 0.7273, 0.1575, 0.7727, 0.2362, 0.6818, 0.2362, 0.5909, 0.2362, 0.6364, 0.3149, 0.6818, 0.2362, 0.6364, 0.1575, 0.5909, 0.2362, 0.6364, 0.1575, 0.5455, 0.1575, 0.5909, 0.2362])
me_icosphere.use_remesh_fix_poles = True
me_icosphere.use_remesh_preserve_attributes = False
me_icosphere.use_mirror_vertex_groups = False
me_icosphere.update()

# ---- objects
ob_empty = bpy.data.objects.new('Empty', None)
ob_plane = bpy.data.objects.new('Plane', me_plane)
ob_empty_001 = bpy.data.objects.new('Empty.001', None)
ob_icosphere = bpy.data.objects.new('Icosphere', me_icosphere)

# ---- transforms, parenting, visibility, modifiers, constraints
ob_empty.location = (1.515, -0.01759, 0.0)
ob_empty.rotation_euler = (1.571, -0.0, 0.0)
ob_empty.empty_display_type = 'IMAGE'
ob_empty.empty_display_size = 5.0
ob_empty.use_empty_image_alpha = True
ob_empty.color = (1.0, 1.0, 1.0, 0.0922)
ob_empty.lineart.crease_threshold = 0.0
ob_plane.location = (0.0, 0.0, 0.0)
ob_plane.rotation_euler = (1.571, -0.0, 0.0)
ob_plane.lineart.crease_threshold = 0.0
_m = ob_plane.modifiers.new('Mirror', 'MIRROR')
_m.use_clip = True
_m = ob_plane.modifiers.new('Subdivision', 'SUBSURF')
_m.uv_smooth = 'PRESERVE_CORNERS'
_m.levels = 0
ob_empty_001.location = (1.515, 1.964, 0.0)
ob_empty_001.rotation_euler = (1.571, -0.0, 4.712)
ob_empty_001.empty_display_type = 'IMAGE'
ob_empty_001.empty_display_size = 5.0
ob_empty_001.use_empty_image_alpha = True
ob_empty_001.color = (1.0, 1.0, 1.0, 0.0922)
ob_empty_001.lineart.crease_threshold = 0.0
ob_icosphere.location = (-0.2953, 0.03736, 1.046)
ob_icosphere.scale = (0.2257, 0.2257, 0.2257)
ob_icosphere.lineart.crease_threshold = 0.0
_m = ob_icosphere.modifiers.new('Shrinkwrap', 'SHRINKWRAP')
_m.target = ob_plane
_m = ob_icosphere.modifiers.new('Solidify', 'SOLIDIFY')
_m.thickness = 0.18
_m.offset = 1.0
_m = ob_icosphere.modifiers.new('Subdivision', 'SUBSURF')
_m.uv_smooth = 'PRESERVE_CORNERS'

# ---- collection membership
col_collection.objects.link(ob_empty)
col_collection.objects.link(ob_plane)
col_collection.objects.link(ob_empty_001)
col_collection.objects.link(ob_icosphere)

# ---- scene / render settings (as saved in the file)
scene.frame_start = 1; scene.frame_end = 250; scene.frame_set(1)
scene.render.engine = 'BLENDER_EEVEE_NEXT'
scene.cycles.use_denoising = False
scene.cycles.samples = 128
scene.cycles.sampling_pattern = 'TABULATED_SOBOL'
scene.cycles.use_adaptive_sampling = False
scene.cycles.use_light_tree = False
scene.view_settings.view_transform = 'Filmic'
bpy.context.view_layer.update()

# ---- added for rendering (the .blend has no active camera and no usable light): camera, sun
cam_auto = bpy.data.cameras.new('AutoCamera')
cam_auto.lens = 50.0
cam_auto.sensor_width = 36.0
cam_auto.clip_end = 1000.0
ob_auto_camera = bpy.data.objects.new('AutoCamera', cam_auto)
scene.collection.objects.link(ob_auto_camera)
ob_auto_camera.location = (3.04873, -3.66577, 2.31534)
ob_auto_camera.rotation_euler = (1.09748, -7.21219e-08, 0.694738)
scene.camera = ob_auto_camera
light_auto_sun = bpy.data.lights.new('AutoSun', 'SUN')
light_auto_sun.energy = 3.0
light_auto_sun.angle = 0.0523599
ob_auto_sun = bpy.data.objects.new('AutoSun', light_auto_sun)
scene.collection.objects.link(ob_auto_sun)
ob_auto_sun.rotation_euler = (0.872665, 0.174533, 0.523599)
bpy.context.view_layer.update()
